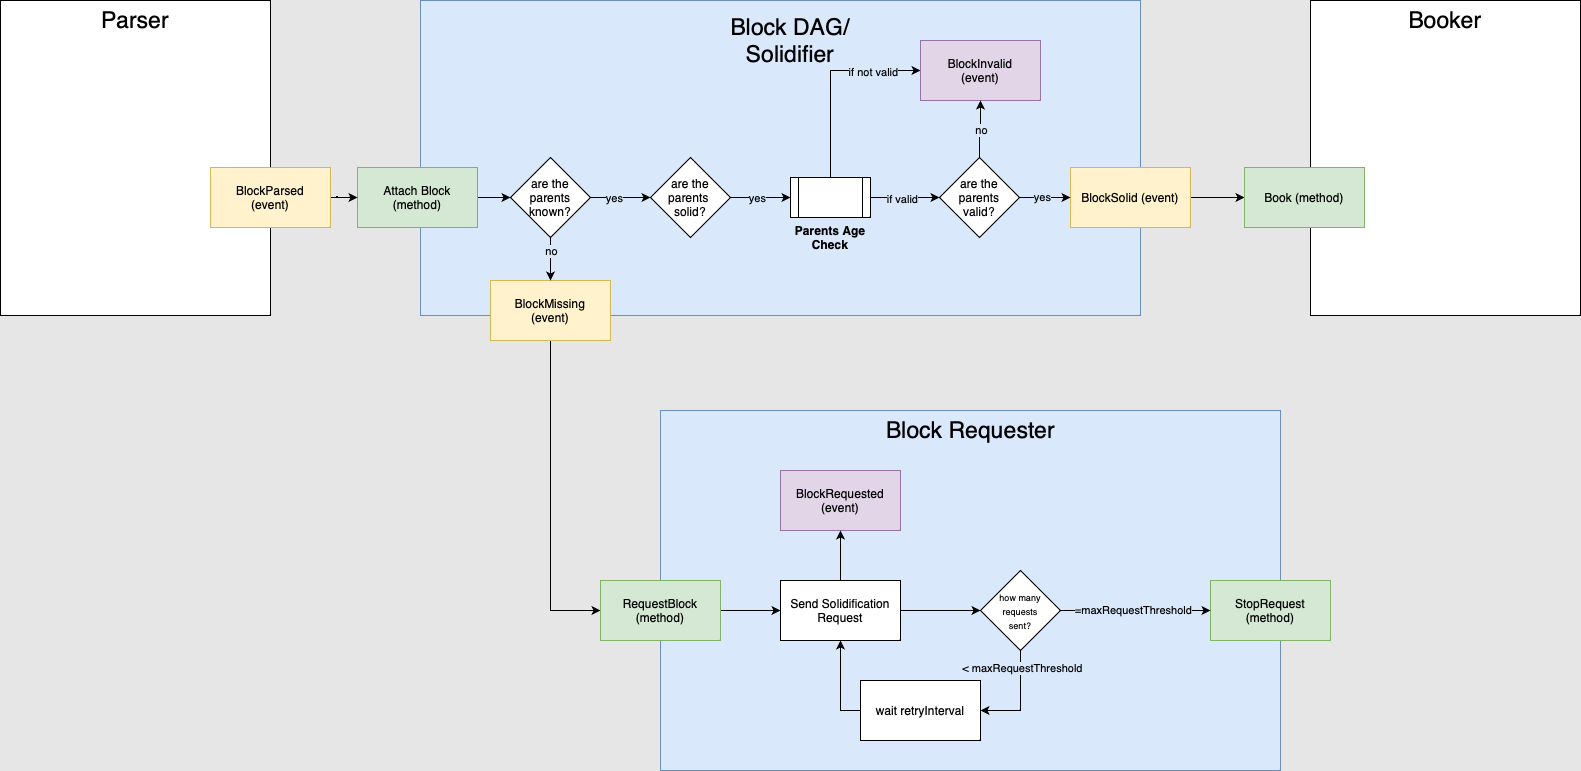

The diagram above was exported from draw.io. Its source (the exported page's mxGraphModel, read from the mxfile embedded in the PNG):
<mxGraphModel dx="1781" dy="647" grid="1" gridSize="10" guides="1" tooltips="1" connect="1" arrows="1" fold="1" page="1" pageScale="1" pageWidth="827" pageHeight="1169" background="#E6E6E6" math="0" shadow="0">
  <root>
    <mxCell id="-yJcR2BwSwBpYL3wxB-O-0" />
    <mxCell id="-yJcR2BwSwBpYL3wxB-O-1" parent="-yJcR2BwSwBpYL3wxB-O-0" />
    <mxCell id="EH6gXXbqx2B1WyZK--Hi-2" value="" style="rounded=0;whiteSpace=wrap;html=1;" parent="-yJcR2BwSwBpYL3wxB-O-1" vertex="1">
      <mxGeometry x="510" y="10" width="270" height="315" as="geometry" />
    </mxCell>
    <mxCell id="EH6gXXbqx2B1WyZK--Hi-0" value="" style="rounded=0;whiteSpace=wrap;html=1;strokeColor=#6c8ebf;fillColor=#DAE8FC;" parent="-yJcR2BwSwBpYL3wxB-O-1" vertex="1">
      <mxGeometry x="-380" y="10" width="720" height="315" as="geometry" />
    </mxCell>
    <mxCell id="wlNqJfs2S29SkfXAmBMO-17" value="" style="edgeStyle=orthogonalEdgeStyle;rounded=0;orthogonalLoop=1;jettySize=auto;html=1;exitX=1;exitY=0.5;exitDx=0;exitDy=0;entryX=0;entryY=0.5;entryDx=0;entryDy=0;fontSize=12;" parent="-yJcR2BwSwBpYL3wxB-O-1" source="nLB6q_WS8bV_UT8vznHj-58" target="nLB6q_WS8bV_UT8vznHj-33" edge="1">
      <mxGeometry relative="1" as="geometry">
        <mxPoint x="-320" y="206" as="targetPoint" />
        <mxPoint x="-420" y="205.96000000000004" as="sourcePoint" />
        <Array as="points" />
      </mxGeometry>
    </mxCell>
    <mxCell id="EH6gXXbqx2B1WyZK--Hi-1" value="&lt;font style=&quot;font-size: 23px&quot;&gt;Block DAG/ Solidifier&lt;/font&gt;" style="text;html=1;strokeColor=none;fillColor=none;align=center;verticalAlign=middle;whiteSpace=wrap;rounded=0;" parent="-yJcR2BwSwBpYL3wxB-O-1" vertex="1">
      <mxGeometry x="-100" y="40" width="180" height="20" as="geometry" />
    </mxCell>
    <mxCell id="EH6gXXbqx2B1WyZK--Hi-3" value="&lt;span style=&quot;font-size: 23px&quot;&gt;Booker&lt;/span&gt;" style="text;html=1;strokeColor=none;fillColor=none;align=center;verticalAlign=middle;whiteSpace=wrap;rounded=0;" parent="-yJcR2BwSwBpYL3wxB-O-1" vertex="1">
      <mxGeometry x="625" y="20" width="40" height="20" as="geometry" />
    </mxCell>
    <mxCell id="nLB6q_WS8bV_UT8vznHj-0" value="" style="rounded=0;whiteSpace=wrap;html=1;" parent="-yJcR2BwSwBpYL3wxB-O-1" vertex="1">
      <mxGeometry x="-800" y="10" width="270" height="315" as="geometry" />
    </mxCell>
    <mxCell id="nLB6q_WS8bV_UT8vznHj-1" value="&lt;span style=&quot;font-size: 23px&quot;&gt;Parser&lt;/span&gt;" style="text;html=1;strokeColor=none;fillColor=none;align=center;verticalAlign=middle;whiteSpace=wrap;rounded=0;" parent="-yJcR2BwSwBpYL3wxB-O-1" vertex="1">
      <mxGeometry x="-685" y="20" width="40" height="20" as="geometry" />
    </mxCell>
    <mxCell id="nLB6q_WS8bV_UT8vznHj-52" style="edgeStyle=orthogonalEdgeStyle;rounded=0;orthogonalLoop=1;jettySize=auto;html=1;exitX=1;exitY=0.5;exitDx=0;exitDy=0;entryX=0;entryY=0.5;entryDx=0;entryDy=0;" parent="-yJcR2BwSwBpYL3wxB-O-1" source="nLB6q_WS8bV_UT8vznHj-27" target="nLB6q_WS8bV_UT8vznHj-57" edge="1">
      <mxGeometry relative="1" as="geometry" />
    </mxCell>
    <mxCell id="nLB6q_WS8bV_UT8vznHj-27" value="&lt;span&gt;BlockSolid (event)&lt;/span&gt;" style="rounded=0;whiteSpace=wrap;html=1;labelBackgroundColor=#FFF2CC;strokeColor=#d6b656;fillColor=#FFF2CC;" parent="-yJcR2BwSwBpYL3wxB-O-1" vertex="1">
      <mxGeometry x="270" y="177" width="120" height="60" as="geometry" />
    </mxCell>
    <mxCell id="nLB6q_WS8bV_UT8vznHj-43" style="edgeStyle=orthogonalEdgeStyle;rounded=0;orthogonalLoop=1;jettySize=auto;html=1;exitX=1;exitY=0.5;exitDx=0;exitDy=0;entryX=0;entryY=0.5;entryDx=0;entryDy=0;" parent="-yJcR2BwSwBpYL3wxB-O-1" source="nLB6q_WS8bV_UT8vznHj-30" target="nLB6q_WS8bV_UT8vznHj-35" edge="1">
      <mxGeometry relative="1" as="geometry" />
    </mxCell>
    <mxCell id="nLB6q_WS8bV_UT8vznHj-45" value="if valid" style="edgeLabel;html=1;align=center;verticalAlign=middle;resizable=0;points=[];labelBackgroundColor=#DAE8FC;" parent="nLB6q_WS8bV_UT8vznHj-43" vertex="1" connectable="0">
      <mxGeometry x="-0.3143" y="-1" relative="1" as="geometry">
        <mxPoint x="7" as="offset" />
      </mxGeometry>
    </mxCell>
    <mxCell id="nLB6q_WS8bV_UT8vznHj-44" style="edgeStyle=orthogonalEdgeStyle;rounded=0;orthogonalLoop=1;jettySize=auto;html=1;exitX=0.5;exitY=0;exitDx=0;exitDy=0;entryX=0;entryY=0.5;entryDx=0;entryDy=0;" parent="-yJcR2BwSwBpYL3wxB-O-1" source="nLB6q_WS8bV_UT8vznHj-30" target="nLB6q_WS8bV_UT8vznHj-32" edge="1">
      <mxGeometry relative="1" as="geometry" />
    </mxCell>
    <mxCell id="nLB6q_WS8bV_UT8vznHj-46" value="if not valid" style="edgeLabel;html=1;align=center;verticalAlign=middle;resizable=0;points=[];labelBackgroundColor=#DAE8FC;" parent="nLB6q_WS8bV_UT8vznHj-44" vertex="1" connectable="0">
      <mxGeometry x="0.4823" y="-1" relative="1" as="geometry">
        <mxPoint x="3" as="offset" />
      </mxGeometry>
    </mxCell>
    <mxCell id="nLB6q_WS8bV_UT8vznHj-30" value="&lt;b&gt;Parents Age Check&lt;br&gt;&lt;/b&gt;" style="shape=process;whiteSpace=wrap;html=1;backgroundOutline=1;labelBackgroundColor=none;fontSize=12;labelPosition=center;verticalLabelPosition=bottom;align=center;verticalAlign=top;" parent="-yJcR2BwSwBpYL3wxB-O-1" vertex="1">
      <mxGeometry x="-10" y="187" width="80" height="40" as="geometry" />
    </mxCell>
    <mxCell id="nLB6q_WS8bV_UT8vznHj-61" style="edgeStyle=orthogonalEdgeStyle;rounded=0;orthogonalLoop=1;jettySize=auto;html=1;entryX=0;entryY=0.5;entryDx=0;entryDy=0;exitX=0.5;exitY=1;exitDx=0;exitDy=0;" parent="-yJcR2BwSwBpYL3wxB-O-1" source="nLB6q_WS8bV_UT8vznHj-31" target="nLB6q_WS8bV_UT8vznHj-60" edge="1">
      <mxGeometry relative="1" as="geometry">
        <Array as="points">
          <mxPoint x="-250" y="620" />
        </Array>
      </mxGeometry>
    </mxCell>
    <mxCell id="nLB6q_WS8bV_UT8vznHj-31" value="&lt;span&gt;BlockMissing&lt;br&gt;(event)&lt;/span&gt;" style="rounded=0;whiteSpace=wrap;html=1;labelBackgroundColor=#FFF2CC;strokeColor=#d6b656;fillColor=#FFF2CC;" parent="-yJcR2BwSwBpYL3wxB-O-1" vertex="1">
      <mxGeometry x="-310" y="290" width="120" height="60" as="geometry" />
    </mxCell>
    <mxCell id="nLB6q_WS8bV_UT8vznHj-32" value="&lt;span&gt;BlockInvalid&lt;br&gt;(event)&lt;/span&gt;" style="rounded=0;whiteSpace=wrap;html=1;labelBackgroundColor=#E1D5E7;strokeColor=#9673a6;fillColor=#e1d5e7;" parent="-yJcR2BwSwBpYL3wxB-O-1" vertex="1">
      <mxGeometry x="120" y="50" width="120" height="60" as="geometry" />
    </mxCell>
    <mxCell id="nLB6q_WS8bV_UT8vznHj-36" style="edgeStyle=orthogonalEdgeStyle;rounded=0;orthogonalLoop=1;jettySize=auto;html=1;exitX=0.5;exitY=1;exitDx=0;exitDy=0;entryX=0.5;entryY=0;entryDx=0;entryDy=0;" parent="-yJcR2BwSwBpYL3wxB-O-1" source="nLB6q_WS8bV_UT8vznHj-33" target="nLB6q_WS8bV_UT8vznHj-31" edge="1">
      <mxGeometry relative="1" as="geometry" />
    </mxCell>
    <mxCell id="nLB6q_WS8bV_UT8vznHj-38" value="no" style="edgeLabel;html=1;align=center;verticalAlign=middle;resizable=0;points=[];labelBackgroundColor=#DAE8FC;" parent="nLB6q_WS8bV_UT8vznHj-36" vertex="1" connectable="0">
      <mxGeometry x="0.5018" y="-1" relative="1" as="geometry">
        <mxPoint x="1" y="-19" as="offset" />
      </mxGeometry>
    </mxCell>
    <mxCell id="nLB6q_WS8bV_UT8vznHj-37" style="edgeStyle=orthogonalEdgeStyle;rounded=0;orthogonalLoop=1;jettySize=auto;html=1;exitX=1;exitY=0.5;exitDx=0;exitDy=0;entryX=0;entryY=0.5;entryDx=0;entryDy=0;" parent="-yJcR2BwSwBpYL3wxB-O-1" source="nLB6q_WS8bV_UT8vznHj-33" target="nLB6q_WS8bV_UT8vznHj-34" edge="1">
      <mxGeometry relative="1" as="geometry" />
    </mxCell>
    <mxCell id="nLB6q_WS8bV_UT8vznHj-39" value="yes" style="edgeLabel;html=1;align=center;verticalAlign=middle;resizable=0;points=[];labelBackgroundColor=#DAE8FC;" parent="nLB6q_WS8bV_UT8vznHj-37" vertex="1" connectable="0">
      <mxGeometry x="-0.2281" y="-1" relative="1" as="geometry">
        <mxPoint y="-1" as="offset" />
      </mxGeometry>
    </mxCell>
    <mxCell id="nLB6q_WS8bV_UT8vznHj-33" value="are the parents known?" style="rhombus;whiteSpace=wrap;html=1;" parent="-yJcR2BwSwBpYL3wxB-O-1" vertex="1">
      <mxGeometry x="-290" y="167" width="80" height="80" as="geometry" />
    </mxCell>
    <mxCell id="nLB6q_WS8bV_UT8vznHj-40" style="edgeStyle=orthogonalEdgeStyle;rounded=0;orthogonalLoop=1;jettySize=auto;html=1;exitX=1;exitY=0.5;exitDx=0;exitDy=0;entryX=0;entryY=0.5;entryDx=0;entryDy=0;" parent="-yJcR2BwSwBpYL3wxB-O-1" source="nLB6q_WS8bV_UT8vznHj-34" target="nLB6q_WS8bV_UT8vznHj-30" edge="1">
      <mxGeometry relative="1" as="geometry" />
    </mxCell>
    <mxCell id="nLB6q_WS8bV_UT8vznHj-42" value="yes" style="edgeLabel;html=1;align=center;verticalAlign=middle;resizable=0;points=[];labelBackgroundColor=#DAE8FC;" parent="nLB6q_WS8bV_UT8vznHj-40" vertex="1" connectable="0">
      <mxGeometry x="-0.3261" relative="1" as="geometry">
        <mxPoint x="6" as="offset" />
      </mxGeometry>
    </mxCell>
    <mxCell id="nLB6q_WS8bV_UT8vznHj-34" value="are the parents &lt;br&gt;solid?" style="rhombus;whiteSpace=wrap;html=1;" parent="-yJcR2BwSwBpYL3wxB-O-1" vertex="1">
      <mxGeometry x="-150" y="167" width="80" height="80" as="geometry" />
    </mxCell>
    <mxCell id="nLB6q_WS8bV_UT8vznHj-47" style="edgeStyle=orthogonalEdgeStyle;rounded=0;orthogonalLoop=1;jettySize=auto;html=1;exitX=0.5;exitY=0;exitDx=0;exitDy=0;entryX=0.5;entryY=1;entryDx=0;entryDy=0;" parent="-yJcR2BwSwBpYL3wxB-O-1" source="nLB6q_WS8bV_UT8vznHj-35" target="nLB6q_WS8bV_UT8vznHj-32" edge="1">
      <mxGeometry relative="1" as="geometry" />
    </mxCell>
    <mxCell id="nLB6q_WS8bV_UT8vznHj-48" value="no" style="edgeLabel;html=1;align=center;verticalAlign=middle;resizable=0;points=[];labelBackgroundColor=#DAE8FC;" parent="nLB6q_WS8bV_UT8vznHj-47" vertex="1" connectable="0">
      <mxGeometry x="-0.0467" y="-1" relative="1" as="geometry">
        <mxPoint as="offset" />
      </mxGeometry>
    </mxCell>
    <mxCell id="nLB6q_WS8bV_UT8vznHj-50" style="edgeStyle=orthogonalEdgeStyle;rounded=0;orthogonalLoop=1;jettySize=auto;html=1;exitX=1;exitY=0.5;exitDx=0;exitDy=0;entryX=0;entryY=0.5;entryDx=0;entryDy=0;" parent="-yJcR2BwSwBpYL3wxB-O-1" source="nLB6q_WS8bV_UT8vznHj-35" target="nLB6q_WS8bV_UT8vznHj-27" edge="1">
      <mxGeometry relative="1" as="geometry" />
    </mxCell>
    <mxCell id="nLB6q_WS8bV_UT8vznHj-51" value="yes" style="edgeLabel;html=1;align=center;verticalAlign=middle;resizable=0;points=[];labelBackgroundColor=#DAE8FC;" parent="nLB6q_WS8bV_UT8vznHj-50" vertex="1" connectable="0">
      <mxGeometry x="-0.0143" y="1" relative="1" as="geometry">
        <mxPoint x="-3" as="offset" />
      </mxGeometry>
    </mxCell>
    <mxCell id="nLB6q_WS8bV_UT8vznHj-35" value="are the parents&lt;br&gt;valid?" style="rhombus;whiteSpace=wrap;html=1;" parent="-yJcR2BwSwBpYL3wxB-O-1" vertex="1">
      <mxGeometry x="139" y="167" width="80" height="80" as="geometry" />
    </mxCell>
    <mxCell id="nLB6q_WS8bV_UT8vznHj-53" value="" style="rounded=0;whiteSpace=wrap;html=1;strokeColor=#6c8ebf;fillColor=#dae8fc;" parent="-yJcR2BwSwBpYL3wxB-O-1" vertex="1">
      <mxGeometry x="-140" y="420" width="620" height="360" as="geometry" />
    </mxCell>
    <mxCell id="nLB6q_WS8bV_UT8vznHj-54" value="&lt;font style=&quot;font-size: 23px&quot;&gt;Block Requester&lt;/font&gt;" style="text;html=1;strokeColor=none;fillColor=none;align=center;verticalAlign=middle;whiteSpace=wrap;rounded=0;" parent="-yJcR2BwSwBpYL3wxB-O-1" vertex="1">
      <mxGeometry x="42.5" y="430" width="255" height="20" as="geometry" />
    </mxCell>
    <mxCell id="nLB6q_WS8bV_UT8vznHj-55" value="&lt;span&gt;BlockRequested (event)&lt;/span&gt;" style="rounded=0;whiteSpace=wrap;html=1;labelBackgroundColor=#E1D5E7;strokeColor=#9673a6;fillColor=#e1d5e7;" parent="-yJcR2BwSwBpYL3wxB-O-1" vertex="1">
      <mxGeometry x="-20" y="480" width="120" height="60" as="geometry" />
    </mxCell>
    <mxCell id="nLB6q_WS8bV_UT8vznHj-56" value="&lt;span&gt;StopRequest (method)&lt;/span&gt;" style="rounded=0;whiteSpace=wrap;html=1;labelBackgroundColor=#D5E8D4;strokeColor=#82b366;fillColor=#d5e8d4;" parent="-yJcR2BwSwBpYL3wxB-O-1" vertex="1">
      <mxGeometry x="410" y="590" width="120" height="60" as="geometry" />
    </mxCell>
    <mxCell id="nLB6q_WS8bV_UT8vznHj-57" value="&lt;span&gt;Book (method)&lt;/span&gt;" style="rounded=0;whiteSpace=wrap;html=1;labelBackgroundColor=#D5E8D4;strokeColor=#82b366;fillColor=#d5e8d4;" parent="-yJcR2BwSwBpYL3wxB-O-1" vertex="1">
      <mxGeometry x="444" y="177" width="120" height="60" as="geometry" />
    </mxCell>
    <mxCell id="nLB6q_WS8bV_UT8vznHj-58" value="&lt;span&gt;Attach Block (method)&lt;/span&gt;" style="rounded=0;whiteSpace=wrap;html=1;labelBackgroundColor=#D5E8D4;strokeColor=#82b366;fillColor=#d5e8d4;" parent="-yJcR2BwSwBpYL3wxB-O-1" vertex="1">
      <mxGeometry x="-443" y="177" width="120" height="60" as="geometry" />
    </mxCell>
    <mxCell id="nLB6q_WS8bV_UT8vznHj-59" value="" style="edgeStyle=orthogonalEdgeStyle;rounded=0;orthogonalLoop=1;jettySize=auto;html=1;entryX=0;entryY=0.5;entryDx=0;entryDy=0;fontSize=12;" parent="-yJcR2BwSwBpYL3wxB-O-1" source="nLB6q_WS8bV_UT8vznHj-75" target="nLB6q_WS8bV_UT8vznHj-58" edge="1">
      <mxGeometry relative="1" as="geometry">
        <mxPoint x="-280" y="217" as="targetPoint" />
        <mxPoint x="-313" y="217" as="sourcePoint" />
        <Array as="points" />
      </mxGeometry>
    </mxCell>
    <mxCell id="nLB6q_WS8bV_UT8vznHj-64" style="edgeStyle=orthogonalEdgeStyle;rounded=0;orthogonalLoop=1;jettySize=auto;html=1;exitX=1;exitY=0.5;exitDx=0;exitDy=0;entryX=0;entryY=0.5;entryDx=0;entryDy=0;" parent="-yJcR2BwSwBpYL3wxB-O-1" source="nLB6q_WS8bV_UT8vznHj-60" target="nLB6q_WS8bV_UT8vznHj-63" edge="1">
      <mxGeometry relative="1" as="geometry" />
    </mxCell>
    <mxCell id="nLB6q_WS8bV_UT8vznHj-60" value="&lt;span&gt;RequestBlock (method)&lt;/span&gt;" style="rounded=0;whiteSpace=wrap;html=1;labelBackgroundColor=#D5E8D4;strokeColor=#82b366;fillColor=#d5e8d4;" parent="-yJcR2BwSwBpYL3wxB-O-1" vertex="1">
      <mxGeometry x="-200" y="590" width="120" height="60" as="geometry" />
    </mxCell>
    <mxCell id="nLB6q_WS8bV_UT8vznHj-66" style="edgeStyle=orthogonalEdgeStyle;rounded=0;orthogonalLoop=1;jettySize=auto;html=1;exitX=1;exitY=0.5;exitDx=0;exitDy=0;entryX=0;entryY=0.5;entryDx=0;entryDy=0;" parent="-yJcR2BwSwBpYL3wxB-O-1" source="nLB6q_WS8bV_UT8vznHj-63" target="nLB6q_WS8bV_UT8vznHj-65" edge="1">
      <mxGeometry relative="1" as="geometry" />
    </mxCell>
    <mxCell id="nLB6q_WS8bV_UT8vznHj-71" style="edgeStyle=orthogonalEdgeStyle;rounded=0;orthogonalLoop=1;jettySize=auto;html=1;exitX=0.5;exitY=0;exitDx=0;exitDy=0;entryX=0.5;entryY=1;entryDx=0;entryDy=0;" parent="-yJcR2BwSwBpYL3wxB-O-1" source="nLB6q_WS8bV_UT8vznHj-63" target="nLB6q_WS8bV_UT8vznHj-55" edge="1">
      <mxGeometry relative="1" as="geometry" />
    </mxCell>
    <mxCell id="nLB6q_WS8bV_UT8vznHj-63" value="Send Solidification Request" style="rounded=0;whiteSpace=wrap;html=1;labelBackgroundColor=none;" parent="-yJcR2BwSwBpYL3wxB-O-1" vertex="1">
      <mxGeometry x="-20" y="590" width="120" height="60" as="geometry" />
    </mxCell>
    <mxCell id="nLB6q_WS8bV_UT8vznHj-68" style="edgeStyle=orthogonalEdgeStyle;rounded=0;orthogonalLoop=1;jettySize=auto;html=1;exitX=0.5;exitY=1;exitDx=0;exitDy=0;entryX=1;entryY=0.5;entryDx=0;entryDy=0;" parent="-yJcR2BwSwBpYL3wxB-O-1" source="nLB6q_WS8bV_UT8vznHj-65" target="nLB6q_WS8bV_UT8vznHj-67" edge="1">
      <mxGeometry relative="1" as="geometry" />
    </mxCell>
    <mxCell id="nLB6q_WS8bV_UT8vznHj-70" value="&amp;lt; maxRequestThreshold" style="edgeLabel;html=1;align=center;verticalAlign=middle;resizable=0;points=[];labelBackgroundColor=#DAE8FC;" parent="nLB6q_WS8bV_UT8vznHj-68" vertex="1" connectable="0">
      <mxGeometry x="-0.61" y="1" relative="1" as="geometry">
        <mxPoint y="-3" as="offset" />
      </mxGeometry>
    </mxCell>
    <mxCell id="nLB6q_WS8bV_UT8vznHj-72" style="edgeStyle=orthogonalEdgeStyle;rounded=0;orthogonalLoop=1;jettySize=auto;html=1;exitX=1;exitY=0.5;exitDx=0;exitDy=0;entryX=0;entryY=0.5;entryDx=0;entryDy=0;" parent="-yJcR2BwSwBpYL3wxB-O-1" source="nLB6q_WS8bV_UT8vznHj-65" target="nLB6q_WS8bV_UT8vznHj-56" edge="1">
      <mxGeometry relative="1" as="geometry" />
    </mxCell>
    <mxCell id="nLB6q_WS8bV_UT8vznHj-73" value="=maxRequestThreshold" style="edgeLabel;html=1;align=center;verticalAlign=middle;resizable=0;points=[];labelBackgroundColor=#DAE8FC;" parent="nLB6q_WS8bV_UT8vznHj-72" vertex="1" connectable="0">
      <mxGeometry x="-0.3722" y="1" relative="1" as="geometry">
        <mxPoint x="25" as="offset" />
      </mxGeometry>
    </mxCell>
    <mxCell id="nLB6q_WS8bV_UT8vznHj-65" value="&lt;font style=&quot;font-size: 9px&quot;&gt;how many &lt;br&gt;requests&lt;br&gt;sent?&lt;/font&gt;" style="rhombus;whiteSpace=wrap;html=1;" parent="-yJcR2BwSwBpYL3wxB-O-1" vertex="1">
      <mxGeometry x="180" y="580" width="80" height="80" as="geometry" />
    </mxCell>
    <mxCell id="nLB6q_WS8bV_UT8vznHj-69" style="edgeStyle=orthogonalEdgeStyle;rounded=0;orthogonalLoop=1;jettySize=auto;html=1;exitX=0;exitY=0.5;exitDx=0;exitDy=0;entryX=0.5;entryY=1;entryDx=0;entryDy=0;" parent="-yJcR2BwSwBpYL3wxB-O-1" source="nLB6q_WS8bV_UT8vznHj-67" target="nLB6q_WS8bV_UT8vznHj-63" edge="1">
      <mxGeometry relative="1" as="geometry" />
    </mxCell>
    <mxCell id="nLB6q_WS8bV_UT8vznHj-67" value="wait retryInterval" style="rounded=0;whiteSpace=wrap;html=1;labelBackgroundColor=none;" parent="-yJcR2BwSwBpYL3wxB-O-1" vertex="1">
      <mxGeometry x="60" y="690" width="120" height="60" as="geometry" />
    </mxCell>
    <mxCell id="nLB6q_WS8bV_UT8vznHj-75" value="&lt;span&gt;BlockParsed&lt;br&gt;(event)&lt;/span&gt;" style="rounded=0;whiteSpace=wrap;html=1;labelBackgroundColor=#FFF2CC;strokeColor=#d6b656;fillColor=#FFF2CC;" parent="-yJcR2BwSwBpYL3wxB-O-1" vertex="1">
      <mxGeometry x="-590" y="177" width="120" height="60" as="geometry" />
    </mxCell>
  </root>
</mxGraphModel>